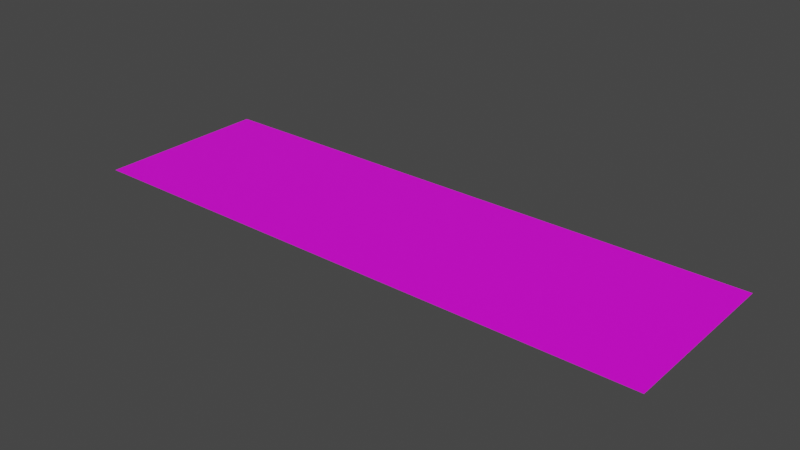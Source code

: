 # Source: screen3.blend  (saved by Blender 3.3.6; exported with 4.5.12 LTS)
import bpy
from mathutils import Matrix  # noqa: F401  (used for matrix-valued properties, if any)

bpy.ops.wm.read_factory_settings(use_empty=True)
scene = bpy.context.scene
scene.name = 'Scene'

# ---- collections
col_collection = bpy.data.collections.new('Collection'); scene.collection.children.link(col_collection)

# ---- images (referenced by path relative to the original .blend; pixels are not part of the script)
import os
ASSET_DIR = os.environ.get("B2B_ASSET_DIR", "")  # directory of the original .blend (textures are referenced by path, not embedded)
HERE = os.path.dirname(os.path.abspath(__file__))  # packed textures are extracted next to this script under _unpacked/

def load_image(name, relpath, width, height, colorspace="sRGB"):
    """Load a texture the original file referenced (path relative to the .blend, or extracted next to this script)."""
    p = next((c for c in (os.path.join(HERE, relpath), os.path.join(ASSET_DIR, relpath)) if relpath and os.path.exists(c)), "")
    if p:
        img = bpy.data.images.load(p, check_existing=True)
        img.name = name
    else:  # same state as the original file: an image datablock whose file is absent (Cycles renders it pink)
        img = bpy.data.images.new(name, width, height)
        img.source = "FILE"
        img.filepath = "//" + (relpath or name)
    img.colorspace_settings.name = colorspace
    return img
img_mikichiki_jpg = load_image('mikichiki.jpg', 'mikichiki.jpg', 1024, 1024, 'sRGB')

# ---- materials (node trees are filled in below, after node groups)
mat_material_001 = bpy.data.materials.new('Material.001')
mat_material_001.use_transparent_shadow = False

# ---- material node trees
mat_material_001.use_nodes = True; mat_material_001.node_tree.nodes.clear()
_N = mat_material_001.node_tree.nodes; _L = mat_material_001.node_tree.links
n0 = _N.new('ShaderNodeBsdfPrincipled'); n0.name = 'Principled BSDF'; n0.location = (10, 300)
n0.distribution = 'GGX'
n0.subsurface_method = 'RANDOM_WALK_SKIN'
n0.inputs[3].default_value = 1.45
n0.inputs[27].default_value = (0.0, 0.0, 0.0, 1.0)
n0.inputs[28].default_value = 1.0
n1 = _N.new('ShaderNodeOutputMaterial'); n1.name = 'Material Output'; n1.location = (300, 300)
n2 = _N.new('ShaderNodeTexImage'); n2.name = 'Image Texture'; n2.location = (-321, 215)
n2.image = img_mikichiki_jpg
_L.new(n0.outputs[0], n1.inputs[0])
_L.new(n2.outputs[0], n0.inputs[0])
n1.is_active_output = True

# ---- world
world_world = bpy.data.worlds.new('World'); scene.world = world_world
world_world.use_nodes = True; world_world.node_tree.nodes.clear()
_N = world_world.node_tree.nodes; _L = world_world.node_tree.links
n0 = _N.new('ShaderNodeOutputWorld'); n0.name = 'World Output'; n0.location = (300, 300)
n1 = _N.new('ShaderNodeBackground'); n1.name = 'Background'; n1.location = (10, 300)
n1.inputs[0].default_value = (0.05088, 0.05088, 0.05088, 1.0)
_L.new(n1.outputs[0], n0.inputs[0])
n0.is_active_output = True
world_world.color = (0.05088, 0.05088, 0.05088)
world_world.use_sun_shadow = False
world_world.sun_shadow_jitter_overblur = 0.0

# ---- meshes
me_plane = bpy.data.meshes.new('Plane')
me_plane.from_pydata([(-1.0, -1.0, 0.0), (1.0, -1.0, 0.0), (-1.0, 1.0, 0.0), (1.0, 1.0, 0.0)], [], [(0, 1, 3, 2)])
_uv = me_plane.uv_layers.new(name='UVMap')
_uv.uv.foreach_set('vector', [0.0, 0.0, 1.0, 0.0, 1.0, 1.0, 0.0, 1.0])
me_plane.materials.append(mat_material_001)
me_plane.update()

# ---- objects
ob_plane = bpy.data.objects.new('Plane', me_plane)

# ---- transforms, parenting, visibility, modifiers, constraints
ob_plane.location = (0.0, 0.0, 0.0)
ob_plane.scale = (4.716, 1.426, 1.285)

# ---- collection membership
col_collection.objects.link(ob_plane)

# ---- scene / render settings (as saved in the file)
scene.frame_start = 1; scene.frame_end = 250; scene.frame_set(1)
scene.render.engine = 'BLENDER_EEVEE_NEXT'
scene.cycles.sampling_pattern = 'TABULATED_SOBOL'
scene.cycles.use_light_tree = False
scene.view_settings.view_transform = 'Filmic'
bpy.context.view_layer.update()

# ---- added for rendering (the .blend has no active camera and no usable light): camera, sun
cam_auto = bpy.data.cameras.new('AutoCamera')
cam_auto.lens = 50.0
cam_auto.sensor_width = 36.0
cam_auto.clip_end = 1000.0
ob_auto_camera = bpy.data.objects.new('AutoCamera', cam_auto)
scene.collection.objects.link(ob_auto_camera)
ob_auto_camera.location = (9.11695, -10.9403, 7.29356)
ob_auto_camera.rotation_euler = (1.09748, -7.21219e-08, 0.694738)
scene.camera = ob_auto_camera
light_auto_sun = bpy.data.lights.new('AutoSun', 'SUN')
light_auto_sun.energy = 3.0
light_auto_sun.angle = 0.0523599
ob_auto_sun = bpy.data.objects.new('AutoSun', light_auto_sun)
scene.collection.objects.link(ob_auto_sun)
ob_auto_sun.rotation_euler = (0.872665, 0.174533, 0.523599)
bpy.context.view_layer.update()
